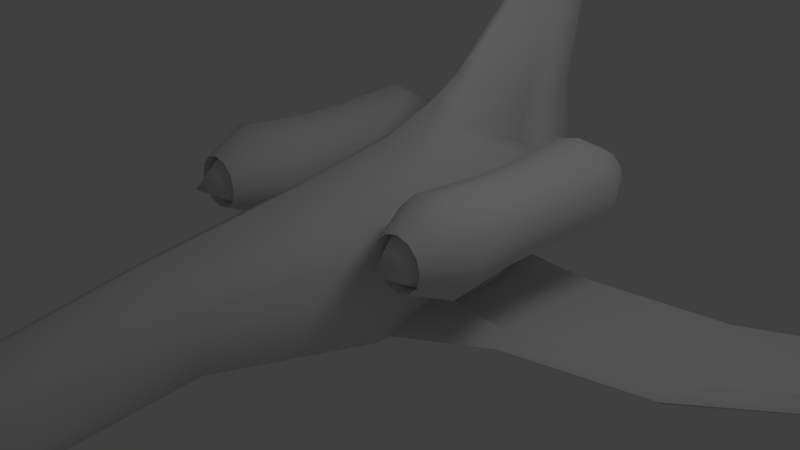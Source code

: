 # Source: chassis.blend  (saved by Blender 2.63.0; exported with 4.5.12 LTS)
import bpy
from mathutils import Matrix  # noqa: F401  (used for matrix-valued properties, if any)

bpy.ops.wm.read_factory_settings(use_empty=True)
scene = bpy.context.scene
scene.name = 'Scene'

# ---- collections
col_collection_1 = bpy.data.collections.new('Collection 1'); scene.collection.children.link(col_collection_1)
col_collection_2 = bpy.data.collections.new('Collection 2'); scene.collection.children.link(col_collection_2)

# ---- world
world_world = bpy.data.worlds.new('World'); scene.world = world_world
world_world.color = (0.05088, 0.05088, 0.05088)
world_world.use_sun_shadow = False
world_world.sun_shadow_jitter_overblur = 0.0
world_world.cycles.sampling_method = 'MANUAL'
world_world.cycles.sample_map_resolution = 256

# ---- cameras
cam_camera = bpy.data.cameras.new('Camera')
cam_camera.clip_end = 100.0
cam_camera.lens = 35.0
cam_camera.sensor_width = 32.0
cam_camera.sensor_height = 18.0
cam_camera.ortho_scale = 7.314
cam_camera.dof.focus_distance = 0.0

# ---- lights
light_lamp = bpy.data.lights.new('Lamp', 'POINT')
light_lamp.transmission_factor = 0.0
light_lamp.cutoff_distance = 30.0
light_lamp.energy = 100.0
light_lamp.shadow_buffer_clip_start = 1.001
light_lamp.shadow_soft_size = 1.0
light_lamp.shadow_maximum_resolution = 0.006
light_lamp.use_absolute_resolution = True
light_lamp.cycles.use_multiple_importance_sampling = False

# ---- meshes
me_cylinder = bpy.data.meshes.new('Cylinder')
me_cylinder.from_pydata([(-0.00012, 1.145, -1.026), (-0.0001396, 1.5, 1.147), (0.5901, 0.7927, -1.026), (0.3157, 1.154, 1.149), (1.022, 0.555, -1.026), (1.048, 0.4218, 0.9608), (1.029, -0.03521, -1.026), (1.054, -0.1832, 0.9608), (1.022, -0.6254, -1.026), (1.048, -0.7882, 0.9608), (0.5901, -0.8748, -1.026), (0.6049, -1.044, 0.9608), (-0.0001198, -1.216, -1.026), (-0.0001395, -1.393, 0.9608), (-0.5903, -0.8748, -1.026), (-0.6051, -1.044, 0.9608), (-1.022, -0.6254, -1.026), (-1.048, -0.7882, 0.9608), (-1.019, -0.03521, -1.026), (-1.045, -0.1832, 0.9608), (-1.022, 0.555, -1.026), (-1.048, 0.4218, 0.9608), (-0.5903, 0.8213, -1.026), (-0.316, 1.169, 1.149), (0.0001656, 1.08, -3.084), (0.3757, 0.8558, -3.084), (0.6505, 0.7045, -3.084), (0.6546, 0.329, -3.084), (0.6505, -0.04646, -3.084), (0.3757, -0.2051, -3.084), (0.0001657, -0.4219, -3.084), (-0.3753, -0.2051, -3.084), (-0.6502, -0.04646, -3.084), (-0.6482, 0.329, -3.084), (-0.6502, 0.7045, -3.084), (-0.3753, 0.8739, -3.084), (0.0001654, 0.9475, -4.696), (0.3757, 0.7233, -4.696), (0.6505, 0.572, -4.696), (0.6546, 0.1965, -4.696), (0.6505, -0.004486, -4.706), (0.3757, -0.1631, -4.706), (0.0001656, -0.38, -4.706), (-0.3753, -0.1631, -4.706), (-0.6502, -0.004486, -4.706), (-0.6482, 0.1965, -4.696), (-0.6502, 0.572, -4.696), (-0.3753, 0.7414, -4.696), (0.03641, 0.7025, -7.422), (0.3802, 0.4972, -7.422), (0.6318, 0.3587, -7.422), (0.6185, 0.04709, -7.401), (0.6332, -0.2652, -7.41), (0.3604, -0.4828, -7.355), (0.03641, -0.6725, -7.422), (-0.3073, -0.474, -7.422), (-0.559, -0.3287, -7.422), (-0.5572, 0.015, -7.422), (-0.559, 0.3587, -7.422), (-0.3073, 0.5138, -7.422), (0.06421, 0.4243, -9.819), (0.7468, 0.02805, -9.632), (1.247, -0.2392, -9.507), (1.254, -0.9026, -9.194), (1.247, -1.022, -9.172), (0.7468, -1.302, -9.04), (0.06421, -1.261, -8.822), (-0.6184, -1.302, -9.04), (-1.118, -1.022, -9.172), (-1.115, -0.9026, -9.194), (-1.118, -0.2392, -9.507), (-0.6184, 0.06016, -9.647), (0.06421, 0.2081, -10.89), (0.7468, -0.1881, -10.7), (1.247, -0.4553, -10.57), (1.624, -1.119, -10.26), (0.9321, -1.409, -9.99), (0.7468, -1.474, -9.839), (0.06421, -1.512, -9.628), (-0.6184, -1.474, -9.839), (-0.8036, -1.409, -9.99), (-1.485, -1.119, -10.26), (-1.118, -0.4553, -10.57), (-0.6184, -0.156, -10.72), (0.06427, -0.3174, -12.76), (0.6959, -0.5987, -12.58), (1.158, -0.846, -12.47), (1.508, -1.46, -12.18), (0.8673, -1.824, -11.94), (0.6959, -1.868, -11.8), (0.06427, -2.27, -11.64), (-0.5673, -1.868, -11.8), (-0.7387, -1.824, -11.94), (-1.369, -1.46, -12.18), (-1.03, -0.846, -12.47), (-0.5673, -0.569, -12.6), (0.06448, -1.292, -14.97), (0.5373, -1.368, -14.83), (0.8834, -1.553, -14.74), (1.145, -2.012, -14.52), (0.6656, -2.302, -14.29), (0.5373, -2.281, -14.18), (0.06448, -2.594, -14.06), (-0.4083, -2.281, -14.18), (-0.5367, -2.302, -14.29), (-1.009, -2.012, -14.52), (-0.7545, -1.553, -14.74), (-0.4083, -1.345, -14.84), (0.06527, -2.711, -17.54), (-1.238e-07, 0.8169, 2.4), (0.319, 0.5227, 2.4), (0.866, 0.3169, 2.4), (0.8714, -0.1831, 2.4), (0.866, -0.6831, 2.4), (0.5, -0.8943, 2.4), (2.715e-08, -1.183, 2.4), (-0.5, -0.8943, 2.4), (-0.866, -0.6831, 2.4), (-0.8634, -0.1831, 2.4), (-0.866, 0.3169, 2.4), (-0.319, 0.5381, 2.4), (0.0002033, 0.4594, 3.666), (0.3472, 0.2693, 3.47), (0.6012, 0.164, 3.075), (0.6049, -0.183, 3.075), (0.6012, -0.53, 3.075), (0.3472, -0.4823, 3.489), (0.0002036, -0.372, 3.715), (-0.3468, -0.4823, 3.489), (-0.6008, -0.53, 3.075), (-0.599, -0.183, 3.075), (-0.6008, 0.164, 3.075), (-0.3468, 0.2861, 3.47), (-0.00012, 1.145, -1.026), (-1.238e-07, 0.8169, 2.4), (0.1304, 2.417, 2.87), (0.04506, 2.425, 2.869), (0.0837, 2.722, 3.737), (0.1361, 2.595, 3.752), (0.03519, 2.604, 3.751), (0.0888, 2.686, 4.536), (0.1269, 2.615, 4.349), (0.04867, 2.623, 4.348), (0.0887, 2.568, 2.852), (0.4529, 0.8891, 0.206), (-0.0001298, 1.239, 0.2052), (-0.4531, 0.911, 0.206), (0.2372, 0.9613, 3.594), (0.01679, 1.092, 3.786), (0.2367, 1.141, 2.753), (-0.2034, 1.153, 2.753), (-0.2036, 0.9733, 3.593), (0.01666, 1.351, 2.746), (-0.1926, 1.46, 1.602), (0.2257, 1.448, 1.602), (0.01657, 1.697, 1.593), (0.01666, 1.351, 2.746)], [], [(0, 145, 1, 3, 144, 2), (2, 144, 3, 5, 4), (4, 5, 7, 6), (6, 7, 9, 8), (8, 9, 11, 10), (10, 11, 13, 12), (12, 13, 15, 14), (14, 15, 17, 16), (16, 17, 19, 18), (18, 19, 21, 20), (9, 7, 112, 113), (22, 146, 23, 1, 145, 0), (20, 21, 23, 146, 22), (133, 2, 25, 24), (30, 31, 43, 42), (20, 22, 35, 34), (16, 18, 33, 32), (12, 14, 31, 30), (8, 10, 29, 28), (4, 6, 27, 26), (22, 133, 24, 35), (18, 20, 34, 33), (14, 16, 32, 31), (10, 12, 30, 29), (6, 8, 28, 27), (2, 4, 26, 25), (43, 44, 56, 55), (24, 25, 37, 36), (31, 32, 44, 43), (25, 26, 38, 37), (32, 33, 45, 44), (26, 27, 39, 38), (33, 34, 46, 45), (27, 28, 40, 39), (34, 35, 47, 46), (28, 29, 41, 40), (35, 24, 36, 47), (29, 30, 42, 41), (49, 50, 62, 61), (37, 38, 50, 49), (44, 45, 57, 56), (38, 39, 51, 50), (45, 46, 58, 57), (39, 40, 52, 51), (46, 47, 59, 58), (40, 41, 53, 52), (47, 36, 48, 59), (41, 42, 54, 53), (42, 43, 55, 54), (36, 37, 49, 48), (68, 69, 81, 80), (56, 57, 69, 68), (50, 51, 63, 62), (57, 58, 70, 69), (51, 52, 64, 63), (58, 59, 71, 70), (52, 53, 65, 64), (59, 48, 60, 71), (53, 54, 66, 65), (54, 55, 67, 66), (48, 49, 61, 60), (55, 56, 68, 67), (81, 82, 94, 93), (62, 63, 75, 74), (69, 70, 82, 81), (63, 64, 76, 75), (70, 71, 83, 82), (64, 65, 77, 76), (71, 60, 72, 83), (65, 66, 78, 77), (66, 67, 79, 78), (60, 61, 73, 72), (67, 68, 80, 79), (61, 62, 74, 73), (87, 88, 100, 99), (75, 76, 88, 87), (82, 83, 95, 94), (76, 77, 89, 88), (83, 72, 84, 95), (77, 78, 90, 89), (78, 79, 91, 90), (72, 73, 85, 84), (79, 80, 92, 91), (73, 74, 86, 85), (80, 81, 93, 92), (74, 75, 87, 86), (94, 95, 107, 106), (88, 89, 101, 100), (95, 84, 96, 107), (89, 90, 102, 101), (90, 91, 103, 102), (84, 85, 97, 96), (91, 92, 104, 103), (85, 86, 98, 97), (92, 93, 105, 104), (86, 87, 99, 98), (93, 94, 106, 105), (120, 119, 131, 132), (5, 3, 110, 111), (151, 150, 120, 132), (23, 21, 119, 120), (19, 17, 117, 118), (15, 13, 115, 116), (11, 9, 113, 114), (7, 5, 111, 112), (147, 149, 138, 141), (21, 19, 118, 119), (17, 15, 116, 117), (13, 11, 114, 115), (106, 107, 108), (100, 101, 108), (107, 96, 108), (101, 102, 108), (102, 103, 108), (96, 97, 108), (103, 104, 108), (97, 98, 108), (104, 105, 108), (98, 99, 108), (105, 106, 108), (99, 100, 108), (132, 131, 130, 129, 128), (114, 113, 125, 126), (115, 114, 126, 127), (116, 115, 127, 128), (147, 148, 121, 122), (117, 116, 128, 129), (111, 110, 122, 123), (118, 117, 129, 130), (112, 111, 123, 124), (119, 118, 130, 131), (113, 112, 124, 125), (122, 121, 127, 126), (123, 122, 126, 125, 124), (121, 132, 128, 127), (135, 143, 137, 138), (152, 150, 120, 109), (150, 153, 23, 120), (149, 152, 109, 110), (154, 149, 110, 3), (148, 151, 132, 121), (155, 153, 136, 143), (154, 155, 143, 135), (143, 136, 139, 137), (149, 156, 137, 138), (137, 139, 142, 140), (138, 137, 140, 141), (156, 150, 139, 137), (142, 139, 150, 151), (122, 110, 149, 147), (141, 140, 148, 147), (137, 139, 150, 152), (139, 136, 153, 150), (138, 137, 152, 149), (135, 138, 149, 154), (140, 142, 151, 148), (1, 23, 153, 155), (3, 1, 155, 154), (110, 134, 156, 149), (134, 120, 150, 156)])
me_cylinder.polygons.foreach_set('use_smooth', [True] * 160)
_k = set([(75, 87), (78, 90), (81, 93), (87, 99), (90, 102), (93, 105), (99, 108), (102, 108), (105, 108), (121, 127), (121, 148), (137, 140), (137, 143), (140, 148)])
me_cylinder.attributes.new('sharp_edge', 'BOOLEAN', 'EDGE').data.foreach_set('value', [ (min(e.vertices), max(e.vertices)) in _k for e in me_cylinder.edges])
me_cylinder.use_remesh_preserve_volume = False
me_cylinder.use_remesh_preserve_attributes = False
me_cylinder.use_mirror_vertex_groups = False
me_cylinder.update()
me_cylinder_005 = bpy.data.meshes.new('Cylinder.005')
me_cylinder_005.from_pydata([(-0.5938, -0.09532, -1.97), (0.3776, 0.6381, -0.142), (-0.3289, -0.1183, -1.977), (0.6537, 0.5963, -0.1491), (-0.4415, -0.3799, -1.989), (0.53, 0.3535, -0.1609), (-0.683, -0.3701, -1.997), (0.2865, 0.3667, -0.1689), (-1.925, -1.039, -1.979), (-1.313, -0.5411, -0.147), (-0.7083, -0.3018, -1.975), (0.2612, 0.435, -0.1466), (-0.2124, 0.03796, -2.879), (0.05255, 0.01495, -2.887), (-0.06009, -0.2466, -2.898), (-0.3016, -0.2369, -2.906), (-1.35, -0.7916, -2.89), (-0.2825, -0.1424, -2.884), (-0.8824, -0.2439, -3.566), (-0.6174, -0.2669, -3.573), (-0.73, -0.5285, -3.584), (-0.9715, -0.5187, -3.592), (-1.968, -1.043, -3.576), (-0.9969, -0.4504, -3.57), (-0.8843, -0.189, -3.695), (-0.363, -0.06154, -3.705), (-0.7319, -0.4736, -3.714), (-0.9252, -0.546, -3.721), (-3.019, -1.604, -3.697), (-1.047, -0.3133, -3.701), (-1.084, -0.4639, -3.834), (0.9406, 0.9072, 1.88), (1.217, 0.8654, 1.873), (1.093, 0.6226, 1.861), (0.8495, 0.6358, 1.853), (-0.8389, -0.3244, 1.875), (0.8241, 0.7041, 1.875), (1.062, 1.302, 4.197), (2.635, 1.664, 4.299), (1.507, 0.4706, 4.142), (1.117, 0.7569, 4.152), (-0.7814, -0.3269, 4.177), (1.092, 0.8253, 4.174)], [], [(0, 1, 3, 2), (2, 3, 5, 4), (4, 5, 7, 6), (6, 7, 9, 8), (5, 3, 32, 33), (10, 11, 1, 0), (8, 9, 11, 10), (0, 2, 13, 12), (14, 15, 21, 20), (6, 8, 16, 15), (8, 10, 17, 16), (10, 0, 12, 17), (2, 4, 14, 13), (4, 6, 15, 14), (19, 20, 26, 25), (17, 12, 18, 23), (13, 14, 20, 19), (16, 17, 23, 22), (12, 13, 19, 18), (15, 16, 22, 21), (22, 23, 29, 28), (18, 19, 25, 24), (21, 22, 28, 27), (20, 21, 27, 26), (23, 18, 24, 29), (26, 27, 30), (29, 24, 30), (25, 26, 30), (28, 29, 30), (24, 25, 30), (27, 28, 30), (35, 34, 40, 41), (7, 5, 33, 34), (3, 1, 31, 32), (9, 7, 34, 35), (11, 9, 35, 36), (1, 11, 36, 31), (38, 37, 42, 41, 40, 39), (34, 33, 39, 40), (31, 36, 42, 37), (33, 32, 38, 39), (36, 35, 41, 42), (32, 31, 37, 38)])
me_cylinder_005.polygons.foreach_set('use_smooth', [True] * 43)
_k = set([(0, 2), (2, 3), (2, 4), (2, 13), (3, 32), (6, 7), (6, 15), (7, 34), (8, 9), (8, 16), (9, 35), (10, 11), (10, 17), (11, 36), (12, 13), (13, 14), (13, 19), (15, 21), (16, 22), (17, 23), (19, 25), (21, 22), (22, 23), (25, 30), (28, 30), (32, 38), (34, 40), (35, 41), (36, 42)])
me_cylinder_005.attributes.new('sharp_edge', 'BOOLEAN', 'EDGE').data.foreach_set('value', [ (min(e.vertices), max(e.vertices)) in _k for e in me_cylinder_005.edges])
me_cylinder_005.use_remesh_preserve_volume = False
me_cylinder_005.use_remesh_preserve_attributes = False
me_cylinder_005.use_mirror_vertex_groups = False
me_cylinder_005.update()
me_sphere_001 = bpy.data.meshes.new('Sphere.001')
me_sphere_001.from_pydata([(-0.4339, 0.0, 0.901), (-0.7818, 0.0, 0.6235), (-0.6931, -2.154e-09, 0.1582), (-0.6931, -2.154e-09, -0.1582), (-0.7818, 0.0, -0.6235), (-0.4339, 0.0, -0.901), (-0.3758, 0.2169, 0.901), (-0.6771, 0.3909, 0.6235), (-0.6003, 0.3466, 0.1582), (-0.6003, 0.3466, -0.1582), (-0.6771, 0.3909, -0.6235), (-0.3758, 0.2169, -0.901), (-0.2169, 0.3758, 0.901), (-0.3909, 0.6771, 0.6235), (-0.3466, 0.6003, 0.1582), (-0.3466, 0.6003, -0.1582), (-0.3909, 0.6771, -0.6235), (-0.2169, 0.3758, -0.901), (-1.51e-07, 0.4339, 0.901), (-1.212e-07, 0.7818, 0.6235), (-1.533e-07, 0.6931, 0.1582), (-1.533e-07, 0.6931, -0.1582), (-1.212e-07, 0.7818, -0.6235), (-1.212e-07, 0.4339, -0.901), (0.2169, 0.3758, 0.901), (0.3909, 0.6771, 0.6235), (0.3466, 0.6003, 0.1582), (0.3466, 0.6003, -0.1582), (0.3909, 0.6771, -0.6235), (0.2169, 0.3758, -0.901), (0.3758, 0.2169, 0.901), (0.6771, 0.3909, 0.6235), (0.6003, 0.3466, 0.1582), (0.6003, 0.3466, -0.1582), (0.6771, 0.3909, -0.6235), (0.3758, 0.2169, -0.901), (0.4339, 0.0, 0.901), (0.7818, -5.96e-08, 0.6235), (0.6931, -2.154e-09, 0.1582), (0.6931, -2.154e-09, -0.1582), (0.7818, -5.96e-08, -0.6235), (0.4339, -5.96e-08, -0.901), (0.3758, -0.2169, 0.901), (0.6771, -0.3909, 0.6235), (0.6003, -0.3466, 0.1582), (0.6003, -0.3466, -0.1582), (0.6771, -0.3909, -0.6235), (0.3758, -0.2169, -0.901), (0.2169, -0.3758, 0.901), (0.3909, -0.6771, 0.6235), (0.3466, -0.6003, 0.1582), (0.3466, -0.6003, -0.1582), (0.3909, -0.6771, -0.6235), (0.2169, -0.3758, -0.901), (-1.51e-07, -0.4339, 0.901), (-3e-07, -0.7818, 0.6235), (-1.533e-07, -0.6931, 0.1582), (-1.533e-07, -0.6931, -0.1582), (-3e-07, -0.7818, -0.6235), (-2.106e-07, -0.4339, -0.901), (-0.2169, -0.3758, 0.901), (-0.3909, -0.6771, 0.6235), (-0.3466, -0.6003, 0.1582), (-0.3466, -0.6003, -0.1582), (-0.3909, -0.6771, -0.6235), (-0.2169, -0.3758, -0.901), (-0.3758, -0.2169, 0.901), (-0.6771, -0.3909, 0.6235), (-0.6003, -0.3466, 0.1582), (-0.6003, -0.3466, -0.1582), (-0.6771, -0.3909, -0.6235), (-0.3758, -0.2169, -0.901), (-0.4339, 3.353e-08, 0.8035), (-0.3758, 0.2169, 0.8035), (-0.2169, 0.3758, 0.8035), (-1.36e-07, 0.4339, 0.8035), (-2.115e-07, 0.006998, 1.061), (0.2169, 0.3758, 0.8035), (0.3758, 0.2169, 0.8035), (0.4339, 3.353e-08, 0.8035), (0.3758, -0.2169, 0.8035), (0.2169, -0.3758, 0.8035), (-1.36e-07, -0.4339, 0.8035), (-0.2169, -0.3758, 0.8035), (-0.3758, -0.2169, 0.8035), (-0.5822, 1.926e-08, -0.4661), (-1.561e-07, 1.926e-08, -0.599), (-0.5042, 0.2911, -0.4661), (-0.2911, 0.5042, -0.4661), (-1.161e-07, 0.5822, -0.4661), (0.2911, 0.5042, -0.4661), (0.5042, 0.2911, -0.4661), (0.5822, -6.072e-08, -0.4661), (0.5042, -0.2911, -0.4661), (0.2911, -0.5042, -0.4661), (-2.361e-07, -0.5822, -0.4661), (-0.2911, -0.5042, -0.4661), (-0.5042, -0.2911, -0.4661)], [], [(10, 11, 5, 4), (6, 7, 1, 0), (9, 10, 4, 3), (8, 9, 3, 2), (7, 8, 2, 1), (12, 13, 7, 6), (15, 16, 10, 9), (14, 15, 9, 8), (13, 14, 8, 7), (16, 17, 11, 10), (20, 21, 15, 14), (19, 20, 14, 13), (22, 23, 17, 16), (18, 19, 13, 12), (21, 22, 16, 15), (25, 26, 20, 19), (28, 29, 23, 22), (24, 25, 19, 18), (27, 28, 22, 21), (26, 27, 21, 20), (33, 34, 28, 27), (32, 33, 27, 26), (31, 32, 26, 25), (34, 35, 29, 28), (30, 31, 25, 24), (37, 38, 32, 31), (40, 41, 35, 34), (36, 37, 31, 30), (39, 40, 34, 33), (38, 39, 33, 32), (42, 43, 37, 36), (45, 46, 40, 39), (44, 45, 39, 38), (43, 44, 38, 37), (46, 47, 41, 40), (50, 51, 45, 44), (49, 50, 44, 43), (52, 53, 47, 46), (48, 49, 43, 42), (51, 52, 46, 45), (58, 59, 53, 52), (54, 55, 49, 48), (57, 58, 52, 51), (56, 57, 51, 50), (55, 56, 50, 49), (62, 63, 57, 56), (61, 62, 56, 55), (64, 65, 59, 58), (60, 61, 55, 54), (63, 64, 58, 57), (67, 68, 62, 61), (70, 71, 65, 64), (66, 67, 61, 60), (69, 70, 64, 63), (68, 69, 63, 62), (73, 74, 12, 6), (87, 85, 5, 11), (81, 82, 54, 48), (47, 53, 94, 93), (78, 79, 36, 30), (29, 35, 91, 90), (84, 72, 0, 66), (90, 89, 23, 29), (83, 84, 66, 60), (59, 65, 96, 95), (41, 47, 93, 92), (30, 24, 77, 78), (18, 12, 74, 75), (11, 17, 88, 87), (95, 94, 53, 59), (72, 73, 6, 0), (80, 81, 48, 42), (71, 5, 85, 97), (60, 54, 82, 83), (97, 96, 65, 71), (75, 77, 24, 18), (35, 41, 92, 91), (0, 1, 67, 66), (3, 4, 70, 69), (79, 80, 42, 36), (2, 3, 69, 68), (17, 23, 89, 88), (1, 2, 68, 67), (4, 5, 71, 70), (76, 73, 72), (76, 74, 73), (76, 75, 74), (76, 77, 75), (76, 78, 77), (76, 79, 78), (76, 80, 79), (76, 81, 80), (76, 82, 81), (76, 83, 82), (76, 84, 83), (76, 72, 84), (87, 86, 85), (88, 86, 87), (89, 86, 88), (90, 86, 89), (91, 86, 90), (92, 86, 91), (93, 86, 92), (94, 86, 93), (95, 86, 94), (96, 86, 95), (97, 86, 96), (85, 86, 97)])
me_sphere_001.polygons.foreach_set('use_smooth', [True] * 108)
_k = set([(0, 6), (0, 66), (5, 11), (5, 71), (6, 12), (11, 17), (12, 18), (17, 23), (18, 24), (23, 29), (24, 30), (29, 35), (30, 36), (35, 41), (36, 42), (41, 47), (42, 48), (47, 53), (48, 54), (53, 59), (54, 60), (59, 65), (60, 66), (65, 71), (72, 73), (72, 84), (73, 74), (74, 75), (75, 77), (77, 78), (78, 79), (79, 80), (80, 81), (81, 82), (82, 83), (83, 84)])
me_sphere_001.attributes.new('sharp_edge', 'BOOLEAN', 'EDGE').data.foreach_set('value', [ (min(e.vertices), max(e.vertices)) in _k for e in me_sphere_001.edges])
me_sphere_001.use_remesh_preserve_volume = False
me_sphere_001.use_remesh_preserve_attributes = False
me_sphere_001.use_mirror_vertex_groups = False
me_sphere_001.update()
me_cylinder_002 = bpy.data.meshes.new('Cylinder.002')
me_cylinder_002.from_pydata([(-0.5938, -0.09532, -1.97), (0.3776, 0.6381, -0.142), (-0.3289, -0.1183, -1.977), (0.6537, 0.5963, -0.1491), (-0.4415, -0.3799, -1.989), (0.53, 0.3535, -0.1609), (-0.683, -0.3701, -1.997), (0.2865, 0.3667, -0.1689), (-1.925, -1.039, -1.979), (-1.313, -0.5411, -0.147), (-0.7083, -0.3018, -1.975), (0.2612, 0.435, -0.1466), (-0.2124, 0.03796, -2.879), (0.05255, 0.01495, -2.887), (-0.06009, -0.2466, -2.898), (-0.3016, -0.2369, -2.906), (-1.35, -0.7916, -2.89), (-0.2825, -0.1424, -2.884), (-0.8824, -0.2439, -3.566), (-0.6174, -0.2669, -3.573), (-0.73, -0.5285, -3.584), (-0.9715, -0.5187, -3.592), (-1.968, -1.043, -3.576), (-0.9969, -0.4504, -3.57), (-0.8843, -0.189, -3.695), (-0.363, -0.06154, -3.705), (-0.7319, -0.4736, -3.714), (-0.9252, -0.546, -3.721), (-3.019, -1.604, -3.697), (-1.047, -0.3133, -3.701), (-1.084, -0.4639, -3.834), (0.9406, 0.9072, 1.88), (1.217, 0.8654, 1.873), (1.093, 0.6226, 1.861), (0.8495, 0.6358, 1.853), (-0.8389, -0.3244, 1.875), (0.8241, 0.7041, 1.875), (1.062, 1.302, 4.197), (2.635, 1.664, 4.299), (1.507, 0.4706, 4.142), (1.117, 0.7569, 4.152), (-0.7814, -0.3269, 4.177), (1.092, 0.8253, 4.174)], [], [(0, 1, 3, 2), (2, 3, 5, 4), (4, 5, 7, 6), (6, 7, 9, 8), (5, 3, 32, 33), (10, 11, 1, 0), (8, 9, 11, 10), (0, 2, 13, 12), (14, 15, 21, 20), (6, 8, 16, 15), (8, 10, 17, 16), (10, 0, 12, 17), (2, 4, 14, 13), (4, 6, 15, 14), (19, 20, 26, 25), (17, 12, 18, 23), (13, 14, 20, 19), (16, 17, 23, 22), (12, 13, 19, 18), (15, 16, 22, 21), (22, 23, 29, 28), (18, 19, 25, 24), (21, 22, 28, 27), (20, 21, 27, 26), (23, 18, 24, 29), (26, 27, 30), (29, 24, 30), (25, 26, 30), (28, 29, 30), (24, 25, 30), (27, 28, 30), (35, 34, 40, 41), (7, 5, 33, 34), (3, 1, 31, 32), (9, 7, 34, 35), (11, 9, 35, 36), (1, 11, 36, 31), (38, 37, 42, 41, 40, 39), (34, 33, 39, 40), (31, 36, 42, 37), (33, 32, 38, 39), (36, 35, 41, 42), (32, 31, 37, 38)])
me_cylinder_002.polygons.foreach_set('use_smooth', [True] * 43)
_k = set([(0, 2), (2, 3), (2, 4), (2, 13), (3, 32), (6, 7), (6, 15), (7, 34), (8, 9), (8, 16), (9, 35), (10, 11), (10, 17), (11, 36), (12, 13), (13, 14), (13, 19), (15, 21), (16, 22), (17, 23), (19, 25), (21, 22), (22, 23), (25, 30), (28, 30), (32, 38), (34, 40), (35, 41), (36, 42)])
me_cylinder_002.attributes.new('sharp_edge', 'BOOLEAN', 'EDGE').data.foreach_set('value', [ (min(e.vertices), max(e.vertices)) in _k for e in me_cylinder_002.edges])
me_cylinder_002.use_remesh_preserve_volume = False
me_cylinder_002.use_remesh_preserve_attributes = False
me_cylinder_002.use_mirror_vertex_groups = False
me_cylinder_002.update()
me_sphere = bpy.data.meshes.new('Sphere')
me_sphere.from_pydata([(-0.4339, 0.0, 0.901), (-0.7818, 0.0, 0.6235), (-0.6931, -2.154e-09, 0.1582), (-0.6931, -2.154e-09, -0.1582), (-0.7818, 0.0, -0.6235), (-0.4339, 0.0, -0.901), (-0.3758, 0.2169, 0.901), (-0.6771, 0.3909, 0.6235), (-0.6003, 0.3466, 0.1582), (-0.6003, 0.3466, -0.1582), (-0.6771, 0.3909, -0.6235), (-0.3758, 0.2169, -0.901), (-0.2169, 0.3758, 0.901), (-0.3909, 0.6771, 0.6235), (-0.3466, 0.6003, 0.1582), (-0.3466, 0.6003, -0.1582), (-0.3909, 0.6771, -0.6235), (-0.2169, 0.3758, -0.901), (-1.51e-07, 0.4339, 0.901), (-1.212e-07, 0.7818, 0.6235), (-1.533e-07, 0.6931, 0.1582), (-1.533e-07, 0.6931, -0.1582), (-1.212e-07, 0.7818, -0.6235), (-1.212e-07, 0.4339, -0.901), (0.2169, 0.3758, 0.901), (0.3909, 0.6771, 0.6235), (0.3466, 0.6003, 0.1582), (0.3466, 0.6003, -0.1582), (0.3909, 0.6771, -0.6235), (0.2169, 0.3758, -0.901), (0.3758, 0.2169, 0.901), (0.6771, 0.3909, 0.6235), (0.6003, 0.3466, 0.1582), (0.6003, 0.3466, -0.1582), (0.6771, 0.3909, -0.6235), (0.3758, 0.2169, -0.901), (0.4339, 0.0, 0.901), (0.7818, -5.96e-08, 0.6235), (0.6931, -2.154e-09, 0.1582), (0.6931, -2.154e-09, -0.1582), (0.7818, -5.96e-08, -0.6235), (0.4339, -5.96e-08, -0.901), (0.3758, -0.2169, 0.901), (0.6771, -0.3909, 0.6235), (0.6003, -0.3466, 0.1582), (0.6003, -0.3466, -0.1582), (0.6771, -0.3909, -0.6235), (0.3758, -0.2169, -0.901), (0.2169, -0.3758, 0.901), (0.3909, -0.6771, 0.6235), (0.3466, -0.6003, 0.1582), (0.3466, -0.6003, -0.1582), (0.3909, -0.6771, -0.6235), (0.2169, -0.3758, -0.901), (-1.51e-07, -0.4339, 0.901), (-3e-07, -0.7818, 0.6235), (-1.533e-07, -0.6931, 0.1582), (-1.533e-07, -0.6931, -0.1582), (-3e-07, -0.7818, -0.6235), (-2.106e-07, -0.4339, -0.901), (-0.2169, -0.3758, 0.901), (-0.3909, -0.6771, 0.6235), (-0.3466, -0.6003, 0.1582), (-0.3466, -0.6003, -0.1582), (-0.3909, -0.6771, -0.6235), (-0.2169, -0.3758, -0.901), (-0.3758, -0.2169, 0.901), (-0.6771, -0.3909, 0.6235), (-0.6003, -0.3466, 0.1582), (-0.6003, -0.3466, -0.1582), (-0.6771, -0.3909, -0.6235), (-0.3758, -0.2169, -0.901), (-0.4339, 3.353e-08, 0.8035), (-0.3758, 0.2169, 0.8035), (-0.2169, 0.3758, 0.8035), (-1.36e-07, 0.4339, 0.8035), (-2.115e-07, 0.006998, 1.061), (0.2169, 0.3758, 0.8035), (0.3758, 0.2169, 0.8035), (0.4339, 3.353e-08, 0.8035), (0.3758, -0.2169, 0.8035), (0.2169, -0.3758, 0.8035), (-1.36e-07, -0.4339, 0.8035), (-0.2169, -0.3758, 0.8035), (-0.3758, -0.2169, 0.8035), (-0.5822, 1.926e-08, -0.4661), (-1.561e-07, 1.926e-08, -0.599), (-0.5042, 0.2911, -0.4661), (-0.2911, 0.5042, -0.4661), (-1.161e-07, 0.5822, -0.4661), (0.2911, 0.5042, -0.4661), (0.5042, 0.2911, -0.4661), (0.5822, -6.072e-08, -0.4661), (0.5042, -0.2911, -0.4661), (0.2911, -0.5042, -0.4661), (-2.361e-07, -0.5822, -0.4661), (-0.2911, -0.5042, -0.4661), (-0.5042, -0.2911, -0.4661)], [], [(10, 11, 5, 4), (6, 7, 1, 0), (9, 10, 4, 3), (8, 9, 3, 2), (7, 8, 2, 1), (12, 13, 7, 6), (15, 16, 10, 9), (14, 15, 9, 8), (13, 14, 8, 7), (16, 17, 11, 10), (20, 21, 15, 14), (19, 20, 14, 13), (22, 23, 17, 16), (18, 19, 13, 12), (21, 22, 16, 15), (25, 26, 20, 19), (28, 29, 23, 22), (24, 25, 19, 18), (27, 28, 22, 21), (26, 27, 21, 20), (33, 34, 28, 27), (32, 33, 27, 26), (31, 32, 26, 25), (34, 35, 29, 28), (30, 31, 25, 24), (37, 38, 32, 31), (40, 41, 35, 34), (36, 37, 31, 30), (39, 40, 34, 33), (38, 39, 33, 32), (42, 43, 37, 36), (45, 46, 40, 39), (44, 45, 39, 38), (43, 44, 38, 37), (46, 47, 41, 40), (50, 51, 45, 44), (49, 50, 44, 43), (52, 53, 47, 46), (48, 49, 43, 42), (51, 52, 46, 45), (58, 59, 53, 52), (54, 55, 49, 48), (57, 58, 52, 51), (56, 57, 51, 50), (55, 56, 50, 49), (62, 63, 57, 56), (61, 62, 56, 55), (64, 65, 59, 58), (60, 61, 55, 54), (63, 64, 58, 57), (67, 68, 62, 61), (70, 71, 65, 64), (66, 67, 61, 60), (69, 70, 64, 63), (68, 69, 63, 62), (73, 74, 12, 6), (87, 85, 5, 11), (81, 82, 54, 48), (47, 53, 94, 93), (78, 79, 36, 30), (29, 35, 91, 90), (84, 72, 0, 66), (90, 89, 23, 29), (83, 84, 66, 60), (59, 65, 96, 95), (41, 47, 93, 92), (30, 24, 77, 78), (18, 12, 74, 75), (11, 17, 88, 87), (95, 94, 53, 59), (72, 73, 6, 0), (80, 81, 48, 42), (71, 5, 85, 97), (60, 54, 82, 83), (97, 96, 65, 71), (75, 77, 24, 18), (35, 41, 92, 91), (0, 1, 67, 66), (3, 4, 70, 69), (79, 80, 42, 36), (2, 3, 69, 68), (17, 23, 89, 88), (1, 2, 68, 67), (4, 5, 71, 70), (76, 73, 72), (76, 74, 73), (76, 75, 74), (76, 77, 75), (76, 78, 77), (76, 79, 78), (76, 80, 79), (76, 81, 80), (76, 82, 81), (76, 83, 82), (76, 84, 83), (76, 72, 84), (87, 86, 85), (88, 86, 87), (89, 86, 88), (90, 86, 89), (91, 86, 90), (92, 86, 91), (93, 86, 92), (94, 86, 93), (95, 86, 94), (96, 86, 95), (97, 86, 96), (85, 86, 97)])
me_sphere.polygons.foreach_set('use_smooth', [True] * 108)
_k = set([(0, 6), (0, 66), (5, 11), (5, 71), (6, 12), (11, 17), (12, 18), (17, 23), (18, 24), (23, 29), (24, 30), (29, 35), (30, 36), (35, 41), (36, 42), (41, 47), (42, 48), (47, 53), (48, 54), (53, 59), (54, 60), (59, 65), (60, 66), (65, 71), (72, 73), (72, 84), (73, 74), (74, 75), (75, 77), (77, 78), (78, 79), (79, 80), (80, 81), (81, 82), (82, 83), (83, 84)])
me_sphere.attributes.new('sharp_edge', 'BOOLEAN', 'EDGE').data.foreach_set('value', [ (min(e.vertices), max(e.vertices)) in _k for e in me_sphere.edges])
me_sphere.use_remesh_preserve_volume = False
me_sphere.use_remesh_preserve_attributes = False
me_sphere.use_mirror_vertex_groups = False
me_sphere.update()

# ---- objects
ob_cylinder = bpy.data.objects.new('Cylinder', me_cylinder)
ob_lamp = bpy.data.objects.new('Lamp', light_lamp)
ob_camera = bpy.data.objects.new('Camera', cam_camera)
ob_cylinder_002 = bpy.data.objects.new('Cylinder.002', me_cylinder_005)
ob_sphere_001 = bpy.data.objects.new('Sphere.001', me_sphere_001)
ob_cylinder_001 = bpy.data.objects.new('Cylinder.001', me_cylinder_002)
ob_sphere = bpy.data.objects.new('Sphere', me_sphere)

# ---- transforms, parenting, visibility, modifiers, constraints
ob_cylinder.location = (-0.01122, 0.109, 0.2427)
ob_cylinder.rotation_euler = (-1.658, 3.142, 7.591e-09)
ob_cylinder.lineart.crease_threshold = 0.0
_m = ob_cylinder.modifiers.new('EdgeSplit', 'EDGE_SPLIT')
_m.use_edge_angle = False
ob_lamp.location = (4.076, 1.005, 5.904)
ob_lamp.rotation_euler = (0.6503, 0.05522, 1.866)
ob_lamp.lock_rotations_4d = False
ob_lamp.empty_display_type = 'ARROWS'
ob_lamp.color = (0.0, 0.0, 0.0, 0.0)
ob_lamp.lineart.crease_threshold = 0.0
ob_camera.location = (7.481, -6.508, 5.344)
ob_camera.rotation_euler = (1.109, 0.01082, 0.8149)
ob_camera.lock_rotations_4d = False
ob_camera.empty_display_type = 'ARROWS'
ob_camera.color = (0.0, 0.0, 0.0, 0.0)
ob_camera.display_type = 'WIRE'
ob_camera.lineart.crease_threshold = 0.0
ob_cylinder_002.location = (-3.646, 1.667, -0.6308)
ob_cylinder_002.rotation_euler = (1.672, 3.707, 1.425)
ob_cylinder_002.scale = (0.8966, 0.8966, 0.8966)
ob_cylinder_002.lineart.crease_threshold = 0.0
_m = ob_cylinder_002.modifiers.new('EdgeSplit', 'EDGE_SPLIT')
_m.use_edge_angle = False
ob_sphere_001.location = (-1.556, 0.607, 0.8815)
ob_sphere_001.rotation_euler = (-1.554, -0.0, 3.149)
ob_sphere_001.scale = (0.7979, 0.7985, 2.045)
ob_sphere_001.lineart.crease_threshold = 0.0
_m = ob_sphere_001.modifiers.new('EdgeSplit', 'EDGE_SPLIT')
_m.use_edge_angle = False
ob_cylinder_001.location = (3.535, 1.619, -0.5687)
ob_cylinder_001.rotation_euler = (1.665, 0.5225, 1.713)
ob_cylinder_001.scale = (-0.8966, -0.8966, -0.8966)
ob_cylinder_001.lineart.crease_threshold = 0.0
_m = ob_cylinder_001.modifiers.new('EdgeSplit', 'EDGE_SPLIT')
_m.use_edge_angle = False
ob_sphere.location = (1.553, 0.794, 0.8422)
ob_sphere.rotation_euler = (-1.554, -0.0, 3.149)
ob_sphere.scale = (0.7979, 0.7985, 2.045)
ob_sphere.lineart.crease_threshold = 0.0
_m = ob_sphere.modifiers.new('EdgeSplit', 'EDGE_SPLIT')
_m.use_edge_angle = False

# ---- collection membership
col_collection_1.objects.link(ob_cylinder)
col_collection_1.objects.link(ob_lamp)
col_collection_1.objects.link(ob_camera)
col_collection_2.objects.link(ob_cylinder_002)
col_collection_2.objects.link(ob_sphere_001)
col_collection_2.objects.link(ob_cylinder_001)
col_collection_2.objects.link(ob_sphere)

# ---- scene / render settings (as saved in the file)
scene.camera = ob_camera
scene.frame_start = 1; scene.frame_end = 250; scene.frame_set(1)
scene.render.engine = 'CYCLES'
scene.render.image_settings.color_mode = 'RGB'
scene.render.image_settings.compression = 90
scene.render.resolution_percentage = 50
scene.render.dither_intensity = 0.0
scene.render.bake_margin = 2
scene.render.bake_bias = 0.0
scene.cycles.use_denoising = False
scene.cycles.samples = 10
scene.cycles.sampling_pattern = 'TABULATED_SOBOL'
scene.cycles.light_sampling_threshold = 0.0
scene.cycles.use_adaptive_sampling = False
scene.cycles.use_light_tree = False
scene.cycles.blur_glossy = 0.0
scene.cycles.volume_bounces = 1
scene.cycles.pixel_filter_type = 'GAUSSIAN'
scene.cycles.sample_clamp_indirect = 0.0
scene.view_settings.view_transform = 'Standard'
bpy.context.view_layer.update()
